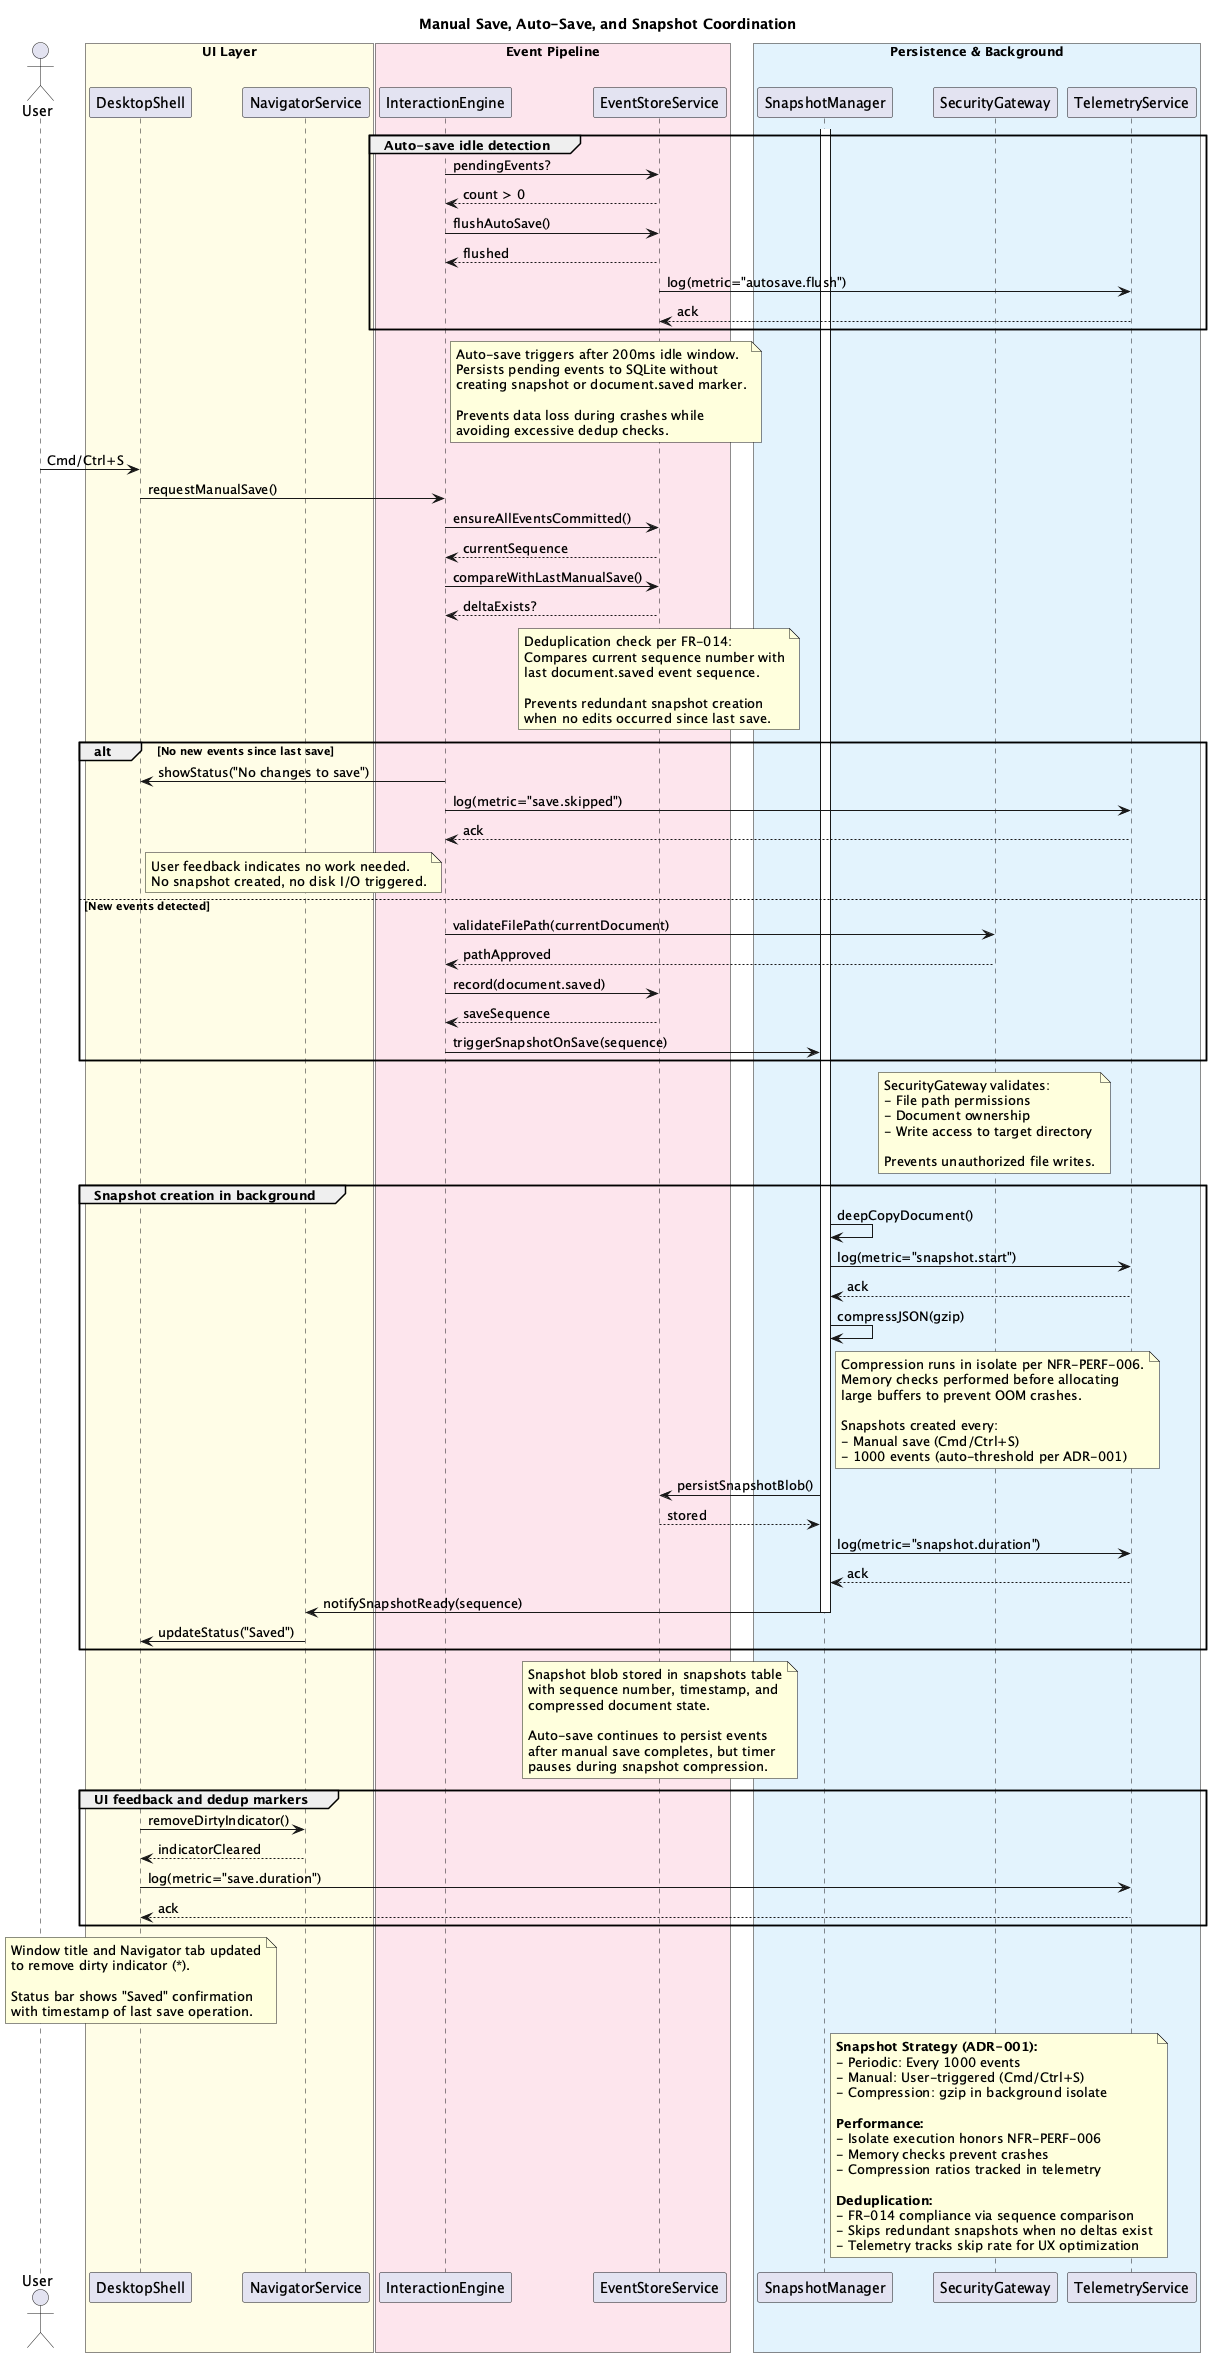

The diagram above was rendered by PlantUML. Its source (embedded in the PNG):
@startuml save_snapshot_flow
title Manual Save, Auto-Save, and Snapshot Coordination

' =========================================================================
' Participants
' =========================================================================

actor Creator as "User"

box "UI Layer" #FFFDE7
  participant DesktopShell
  participant NavigatorService
end box

box "Event Pipeline" #FCE4EC
  participant InteractionEngine
  participant EventStoreService
end box

box "Persistence & Background" #E3F2FD
  participant SnapshotManager
  participant SecurityGateway
  participant TelemetryService
end box

' =========================================================================
' Auto-Save Idle Detection
' =========================================================================

group Auto-save idle detection
  InteractionEngine -> EventStoreService: pendingEvents?
  EventStoreService --> InteractionEngine: count > 0

  InteractionEngine -> EventStoreService: flushAutoSave()
  EventStoreService --> InteractionEngine: flushed

  EventStoreService -> TelemetryService: log(metric="autosave.flush")
  TelemetryService --> EventStoreService: ack
end

note right of InteractionEngine
  Auto-save triggers after 200ms idle window.
  Persists pending events to SQLite without
  creating snapshot or document.saved marker.

  Prevents data loss during crashes while
  avoiding excessive dedup checks.
end note

' =========================================================================
' Manual Save Request
' =========================================================================

Creator -> DesktopShell: Cmd/Ctrl+S
DesktopShell -> InteractionEngine: requestManualSave()

InteractionEngine -> EventStoreService: ensureAllEventsCommitted()
EventStoreService --> InteractionEngine: currentSequence

InteractionEngine -> EventStoreService: compareWithLastManualSave()
EventStoreService --> InteractionEngine: deltaExists?

note over EventStoreService
  Deduplication check per FR-014:
  Compares current sequence number with
  last document.saved event sequence.

  Prevents redundant snapshot creation
  when no edits occurred since last save.
end note

' =========================================================================
' Save Deduplication Logic
' =========================================================================

alt No new events since last save
  InteractionEngine -> DesktopShell: showStatus("No changes to save")

  InteractionEngine -> TelemetryService: log(metric="save.skipped")
  TelemetryService --> InteractionEngine: ack

  note right of DesktopShell
    User feedback indicates no work needed.
    No snapshot created, no disk I/O triggered.
  end note

else New events detected
  InteractionEngine -> SecurityGateway: validateFilePath(currentDocument)
  SecurityGateway --> InteractionEngine: pathApproved

  InteractionEngine -> EventStoreService: record(document.saved)
  EventStoreService --> InteractionEngine: saveSequence

  InteractionEngine -> SnapshotManager: triggerSnapshotOnSave(sequence)
end

note over SecurityGateway
  SecurityGateway validates:
  - File path permissions
  - Document ownership
  - Write access to target directory

  Prevents unauthorized file writes.
end note

' =========================================================================
' Snapshot Creation in Background
' =========================================================================

group Snapshot creation in background
  activate SnapshotManager

  SnapshotManager -> SnapshotManager: deepCopyDocument()

  SnapshotManager -> TelemetryService: log(metric="snapshot.start")
  TelemetryService --> SnapshotManager: ack

  SnapshotManager -> SnapshotManager: compressJSON(gzip)

  note right of SnapshotManager
    Compression runs in isolate per NFR-PERF-006.
    Memory checks performed before allocating
    large buffers to prevent OOM crashes.

    Snapshots created every:
    - Manual save (Cmd/Ctrl+S)
    - 1000 events (auto-threshold per ADR-001)
  end note

  SnapshotManager -> EventStoreService: persistSnapshotBlob()
  EventStoreService --> SnapshotManager: stored

  SnapshotManager -> TelemetryService: log(metric="snapshot.duration")
  TelemetryService --> SnapshotManager: ack

  SnapshotManager -> NavigatorService: notifySnapshotReady(sequence)
  deactivate SnapshotManager

  NavigatorService -> DesktopShell: updateStatus("Saved")
end

note over EventStoreService
  Snapshot blob stored in snapshots table
  with sequence number, timestamp, and
  compressed document state.

  Auto-save continues to persist events
  after manual save completes, but timer
  pauses during snapshot compression.
end note

' =========================================================================
' UI Feedback and Status Update
' =========================================================================

group UI feedback and dedup markers
  DesktopShell -> NavigatorService: removeDirtyIndicator()
  NavigatorService --> DesktopShell: indicatorCleared

  DesktopShell -> TelemetryService: log(metric="save.duration")
  TelemetryService --> DesktopShell: ack
end

note over DesktopShell
  Window title and Navigator tab updated
  to remove dirty indicator (*).

  Status bar shows "Saved" confirmation
  with timestamp of last save operation.
end note

' =========================================================================
' Summary Notes
' =========================================================================

note right of SnapshotManager
  **Snapshot Strategy (ADR-001):**
  - Periodic: Every 1000 events
  - Manual: User-triggered (Cmd/Ctrl+S)
  - Compression: gzip in background isolate

  **Performance:**
  - Isolate execution honors NFR-PERF-006
  - Memory checks prevent crashes
  - Compression ratios tracked in telemetry

  **Deduplication:**
  - FR-014 compliance via sequence comparison
  - Skips redundant snapshots when no deltas exist
  - Telemetry tracks skip rate for UX optimization
end note

@enduml